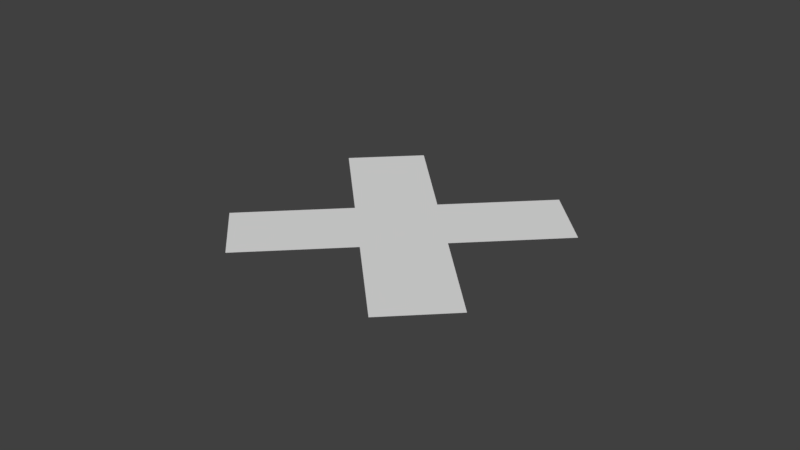 # Source: removeButton.blend  (saved by Blender 2.78.0; exported with 4.5.12 LTS)
import bpy
from mathutils import Matrix  # noqa: F401  (used for matrix-valued properties, if any)

bpy.ops.wm.read_factory_settings(use_empty=True)
scene = bpy.context.scene
scene.name = 'Scene'

# ---- collections
col_collection_1 = bpy.data.collections.new('Collection 1'); scene.collection.children.link(col_collection_1)

# ---- world
world_world = bpy.data.worlds.new('World'); scene.world = world_world
world_world.color = (0.05088, 0.05088, 0.05088)
world_world.use_sun_shadow = False
world_world.sun_shadow_jitter_overblur = 0.0
world_world.cycles.sampling_method = 'MANUAL'

# ---- meshes
me_plane = bpy.data.meshes.new('Plane')
me_plane.from_pydata([(0.15, -0.15, 0.0), (0.6, -0.15, 0.0), (0.15, 0.15, 0.0), (0.6, 0.15, 0.0), (-0.15, -0.15, 0.0), (-0.15, 0.15, 0.0), (-0.6, -0.15, 0.0), (-0.6, 0.15, 0.0), (0.15, -0.6, 0.0), (-0.15, -0.6, 0.0), (0.15, 0.6, 0.0), (-0.15, 0.6, 0.0)], [], [(0, 2, 5), (0, 9, 8), (4, 7, 6), (0, 4, 9), (3, 0, 1), (11, 2, 10), (2, 0, 3), (0, 5, 4), (5, 2, 11), (4, 5, 7)])
_ca = me_plane.color_attributes.new('Col', 'BYTE_COLOR', 'CORNER')
_ca.data.foreach_set('color', [0.9216, 1.0, 0.9216, 1.0, 0.9387, 1.0, 0.9387, 1.0, 0.9216, 1.0, 0.9216, 1.0, 0.9216, 1.0, 0.9216, 1.0, 0.9647, 1.0, 0.9647, 1.0, 0.9216, 0.9216, 0.8388, 1.0, 0.9216, 1.0, 0.9216, 1.0, 0.9473, 1.0, 0.9473, 1.0, 0.9301, 1.0, 0.9301, 1.0, 0.9216, 1.0, 0.9216, 1.0, 0.9216, 1.0, 0.9216, 1.0, 0.9647, 1.0, 0.9647, 1.0, 0.9734, 1.0, 0.9734, 1.0, 0.9216, 1.0, 0.9216, 1.0, 0.9301, 1.0, 0.9301, 1.0, 0.9301, 1.0, 0.9301, 1.0, 0.9387, 1.0, 0.9387, 1.0, 0.9301, 1.0, 0.9301, 1.0, 0.9387, 1.0, 0.9387, 1.0, 0.9216, 1.0, 0.9216, 1.0, 0.9734, 1.0, 0.9734, 1.0, 0.9216, 1.0, 0.9216, 1.0, 0.9216, 1.0, 0.9216, 1.0, 0.9216, 1.0, 0.9216, 1.0, 0.9216, 1.0, 0.9216, 1.0, 0.9387, 1.0, 0.9387, 1.0, 0.9301, 1.0, 0.9301, 1.0, 0.9216, 1.0, 0.9216, 1.0, 0.9216, 1.0, 0.9216, 1.0, 0.9473, 1.0, 0.9473, 1.0])
me_plane.use_remesh_preserve_volume = False
me_plane.use_remesh_preserve_attributes = False
me_plane.use_mirror_vertex_groups = False
me_plane.update()

# ---- objects
ob_plane = bpy.data.objects.new('Plane', me_plane)

# ---- transforms, parenting, visibility, modifiers, constraints
ob_plane.location = (0.0, 0.0, 0.0)
ob_plane.rotation_euler = (0.0, -0.0, -0.7854)
ob_plane.lineart.crease_threshold = 0.0

# ---- collection membership
col_collection_1.objects.link(ob_plane)

# ---- scene / render settings (as saved in the file)
scene.frame_start = 1; scene.frame_end = 250; scene.frame_set(1)
scene.render.engine = 'BLENDER_EEVEE_NEXT'
scene.render.resolution_percentage = 50
scene.render.dither_intensity = 0.0
scene.cycles.use_denoising = False
scene.cycles.samples = 128
scene.cycles.sampling_pattern = 'TABULATED_SOBOL'
scene.cycles.light_sampling_threshold = 0.0
scene.cycles.use_adaptive_sampling = False
scene.cycles.use_light_tree = False
scene.cycles.blur_glossy = 0.0
scene.cycles.sample_clamp_indirect = 0.0
scene.view_settings.view_transform = 'Standard'
bpy.context.view_layer.update()

# ---- added for rendering (the .blend has no active camera and no usable light): camera, sun
cam_auto = bpy.data.cameras.new('AutoCamera')
cam_auto.lens = 50.0
cam_auto.sensor_width = 36.0
cam_auto.clip_end = 1000.0
ob_auto_camera = bpy.data.objects.new('AutoCamera', cam_auto)
scene.collection.objects.link(ob_auto_camera)
ob_auto_camera.location = (2.22054, -2.66465, 1.77643)
ob_auto_camera.rotation_euler = (1.09748, -7.21219e-08, 0.694738)
scene.camera = ob_auto_camera
light_auto_sun = bpy.data.lights.new('AutoSun', 'SUN')
light_auto_sun.energy = 3.0
light_auto_sun.angle = 0.0523599
ob_auto_sun = bpy.data.objects.new('AutoSun', light_auto_sun)
scene.collection.objects.link(ob_auto_sun)
ob_auto_sun.rotation_euler = (0.872665, 0.174533, 0.523599)
bpy.context.view_layer.update()
